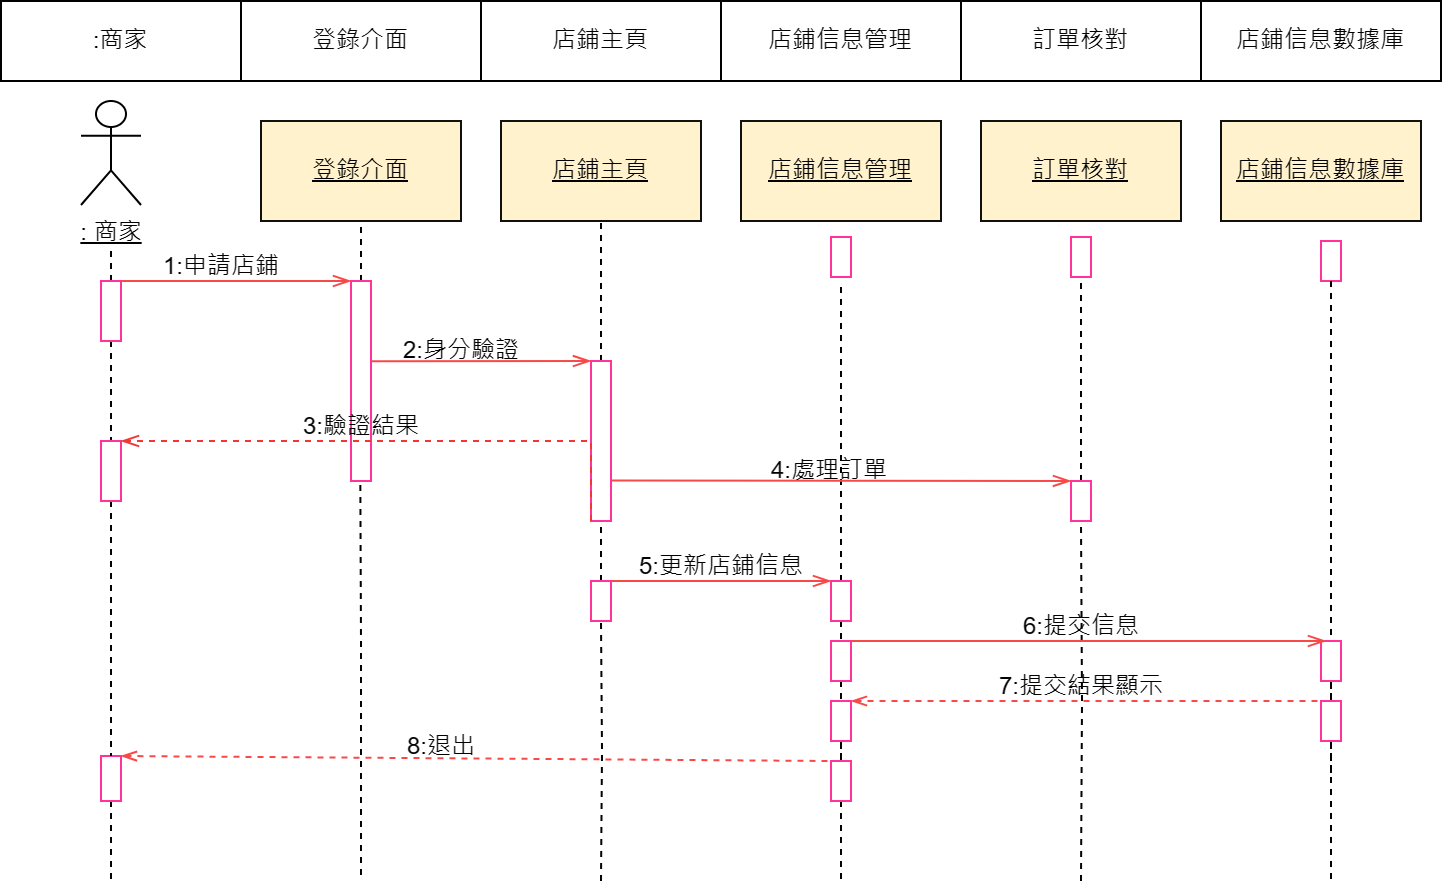

The diagram above was exported from draw.io. Its source (the exported page's mxGraphModel, read from the mxfile embedded in the PNG):
<mxGraphModel dx="1042" dy="535" grid="1" gridSize="10" guides="1" tooltips="1" connect="1" arrows="1" fold="1" page="1" pageScale="1" pageWidth="827" pageHeight="1169" math="0" shadow="0">
  <root>
    <mxCell id="0" />
    <mxCell id="1" parent="0" />
    <mxCell id="-65h_tqUYANkpe5B-2re-10" value="&lt;u&gt;: 商家&lt;/u&gt;" style="shape=umlActor;verticalLabelPosition=bottom;verticalAlign=top;html=1;outlineConnect=0;" parent="1" vertex="1">
      <mxGeometry x="40" y="50" width="30" height="52" as="geometry" />
    </mxCell>
    <mxCell id="-65h_tqUYANkpe5B-2re-11" value="&lt;u&gt;店鋪信息管理&lt;/u&gt;" style="rounded=0;whiteSpace=wrap;html=1;fillColor=#fff2cc;strokeColor=#10100f;" parent="1" vertex="1">
      <mxGeometry x="370" y="60" width="100" height="50" as="geometry" />
    </mxCell>
    <mxCell id="-65h_tqUYANkpe5B-2re-12" value="&lt;u&gt;店鋪主頁&lt;/u&gt;" style="rounded=0;whiteSpace=wrap;html=1;fillColor=#fff2cc;strokeColor=#10100f;" parent="1" vertex="1">
      <mxGeometry x="250" y="60" width="100" height="50" as="geometry" />
    </mxCell>
    <mxCell id="-65h_tqUYANkpe5B-2re-13" value="&lt;u&gt;登錄介面&lt;/u&gt;" style="rounded=0;whiteSpace=wrap;html=1;fillColor=#fff2cc;strokeColor=#10100f;" parent="1" vertex="1">
      <mxGeometry x="130" y="60" width="100" height="50" as="geometry" />
    </mxCell>
    <mxCell id="-65h_tqUYANkpe5B-2re-14" value="&lt;u&gt;訂單核對&lt;/u&gt;" style="rounded=0;whiteSpace=wrap;html=1;fillColor=#fff2cc;strokeColor=#10100f;" parent="1" vertex="1">
      <mxGeometry x="490" y="60" width="100" height="50" as="geometry" />
    </mxCell>
    <mxCell id="-65h_tqUYANkpe5B-2re-15" value="&lt;u&gt;店鋪信息數據庫&lt;br&gt;&lt;/u&gt;" style="rounded=0;whiteSpace=wrap;html=1;fillColor=#fff2cc;strokeColor=#10100f;" parent="1" vertex="1">
      <mxGeometry x="610" y="60" width="100" height="50" as="geometry" />
    </mxCell>
    <mxCell id="-65h_tqUYANkpe5B-2re-17" style="edgeStyle=orthogonalEdgeStyle;rounded=0;orthogonalLoop=1;jettySize=auto;html=1;dashed=1;endArrow=none;endFill=0;" parent="1" source="-65h_tqUYANkpe5B-2re-60" edge="1">
      <mxGeometry relative="1" as="geometry">
        <mxPoint x="665" y="360" as="targetPoint" />
      </mxGeometry>
    </mxCell>
    <mxCell id="-65h_tqUYANkpe5B-2re-18" value="" style="rounded=0;whiteSpace=wrap;html=1;strokeColor=#FF3399;" parent="1" vertex="1">
      <mxGeometry x="660" y="120" width="10" height="20" as="geometry" />
    </mxCell>
    <mxCell id="-65h_tqUYANkpe5B-2re-19" value="" style="rounded=0;orthogonalLoop=1;jettySize=auto;html=1;endArrow=none;endFill=0;dashed=1;" parent="1" source="-65h_tqUYANkpe5B-2re-21" target="-65h_tqUYANkpe5B-2re-25" edge="1">
      <mxGeometry relative="1" as="geometry" />
    </mxCell>
    <mxCell id="-65h_tqUYANkpe5B-2re-20" style="edgeStyle=orthogonalEdgeStyle;rounded=0;orthogonalLoop=1;jettySize=auto;html=1;exitX=0.5;exitY=0;exitDx=0;exitDy=0;endArrow=none;endFill=0;dashed=1;" parent="1" source="-65h_tqUYANkpe5B-2re-21" edge="1">
      <mxGeometry relative="1" as="geometry">
        <mxPoint x="55" y="122" as="targetPoint" />
      </mxGeometry>
    </mxCell>
    <mxCell id="-65h_tqUYANkpe5B-2re-21" value="" style="rounded=0;whiteSpace=wrap;html=1;strokeColor=#FF3399;" parent="1" vertex="1">
      <mxGeometry x="50" y="140" width="10" height="30" as="geometry" />
    </mxCell>
    <mxCell id="-65h_tqUYANkpe5B-2re-22" style="edgeStyle=orthogonalEdgeStyle;rounded=0;orthogonalLoop=1;jettySize=auto;html=1;exitX=0.5;exitY=1;exitDx=0;exitDy=0;endArrow=none;endFill=0;dashed=1;" parent="1" source="-65h_tqUYANkpe5B-2re-23" edge="1">
      <mxGeometry relative="1" as="geometry">
        <mxPoint x="55" y="441" as="targetPoint" />
      </mxGeometry>
    </mxCell>
    <mxCell id="-65h_tqUYANkpe5B-2re-23" value="" style="rounded=0;whiteSpace=wrap;html=1;strokeColor=#FF3399;" parent="1" vertex="1">
      <mxGeometry x="50" y="377.5" width="10" height="22.5" as="geometry" />
    </mxCell>
    <mxCell id="-65h_tqUYANkpe5B-2re-24" style="edgeStyle=orthogonalEdgeStyle;rounded=0;orthogonalLoop=1;jettySize=auto;html=1;exitX=0.5;exitY=1;exitDx=0;exitDy=0;entryX=0.5;entryY=0;entryDx=0;entryDy=0;dashed=1;endArrow=none;endFill=0;" parent="1" source="-65h_tqUYANkpe5B-2re-25" target="-65h_tqUYANkpe5B-2re-23" edge="1">
      <mxGeometry relative="1" as="geometry" />
    </mxCell>
    <mxCell id="-65h_tqUYANkpe5B-2re-25" value="" style="rounded=0;whiteSpace=wrap;html=1;strokeColor=#FF3399;labelBackgroundColor=default;" parent="1" vertex="1">
      <mxGeometry x="50" y="220" width="10" height="30" as="geometry" />
    </mxCell>
    <mxCell id="-65h_tqUYANkpe5B-2re-28" style="edgeStyle=orthogonalEdgeStyle;rounded=0;orthogonalLoop=1;jettySize=auto;html=1;exitX=0.5;exitY=0;exitDx=0;exitDy=0;entryX=0.5;entryY=1;entryDx=0;entryDy=0;dashed=1;endArrow=none;endFill=0;" parent="1" source="-65h_tqUYANkpe5B-2re-30" target="-65h_tqUYANkpe5B-2re-13" edge="1">
      <mxGeometry relative="1" as="geometry" />
    </mxCell>
    <mxCell id="-65h_tqUYANkpe5B-2re-29" style="edgeStyle=orthogonalEdgeStyle;rounded=0;orthogonalLoop=1;jettySize=auto;html=1;exitX=0.25;exitY=1;exitDx=0;exitDy=0;endArrow=none;endFill=0;dashed=1;" parent="1" edge="1">
      <mxGeometry relative="1" as="geometry">
        <mxPoint x="180" y="440" as="targetPoint" />
        <mxPoint x="179.5" y="200" as="sourcePoint" />
      </mxGeometry>
    </mxCell>
    <mxCell id="-65h_tqUYANkpe5B-2re-30" value="" style="rounded=0;whiteSpace=wrap;html=1;strokeColor=#FF3399;labelBackgroundColor=default;" parent="1" vertex="1">
      <mxGeometry x="175" y="140" width="10" height="100" as="geometry" />
    </mxCell>
    <mxCell id="-65h_tqUYANkpe5B-2re-31" value="" style="edgeStyle=orthogonalEdgeStyle;rounded=0;orthogonalLoop=1;jettySize=auto;html=1;endArrow=none;endFill=0;dashed=1;" parent="1" target="-65h_tqUYANkpe5B-2re-37" edge="1">
      <mxGeometry relative="1" as="geometry">
        <mxPoint x="300" y="440" as="sourcePoint" />
      </mxGeometry>
    </mxCell>
    <mxCell id="-65h_tqUYANkpe5B-2re-34" style="edgeStyle=orthogonalEdgeStyle;rounded=0;orthogonalLoop=1;jettySize=auto;html=1;exitX=0.5;exitY=0;exitDx=0;exitDy=0;entryX=0.5;entryY=1;entryDx=0;entryDy=0;dashed=1;endArrow=none;endFill=0;" parent="1" source="-65h_tqUYANkpe5B-2re-35" target="-65h_tqUYANkpe5B-2re-12" edge="1">
      <mxGeometry relative="1" as="geometry" />
    </mxCell>
    <mxCell id="-65h_tqUYANkpe5B-2re-35" value="" style="rounded=0;whiteSpace=wrap;html=1;strokeColor=#FF3399;labelBackgroundColor=default;" parent="1" vertex="1">
      <mxGeometry x="295" y="180" width="10" height="80" as="geometry" />
    </mxCell>
    <mxCell id="-65h_tqUYANkpe5B-2re-116" style="edgeStyle=orthogonalEdgeStyle;rounded=0;orthogonalLoop=1;jettySize=auto;html=1;entryX=0.5;entryY=1;entryDx=0;entryDy=0;dashed=1;endArrow=none;endFill=0;" parent="1" source="-65h_tqUYANkpe5B-2re-37" target="-65h_tqUYANkpe5B-2re-35" edge="1">
      <mxGeometry relative="1" as="geometry">
        <Array as="points">
          <mxPoint x="300" y="260" />
          <mxPoint x="300" y="260" />
        </Array>
      </mxGeometry>
    </mxCell>
    <mxCell id="-65h_tqUYANkpe5B-2re-37" value="" style="rounded=0;whiteSpace=wrap;html=1;strokeColor=#FF3399;labelBackgroundColor=default;" parent="1" vertex="1">
      <mxGeometry x="295" y="290" width="10" height="20" as="geometry" />
    </mxCell>
    <mxCell id="-65h_tqUYANkpe5B-2re-41" value="" style="edgeStyle=orthogonalEdgeStyle;rounded=0;orthogonalLoop=1;jettySize=auto;html=1;endArrow=none;endFill=0;dashed=1;exitX=0.5;exitY=0;exitDx=0;exitDy=0;" parent="1" source="-65h_tqUYANkpe5B-2re-43" edge="1">
      <mxGeometry relative="1" as="geometry">
        <mxPoint x="420.02857142857135" y="210" as="sourcePoint" />
        <mxPoint x="420" y="140" as="targetPoint" />
      </mxGeometry>
    </mxCell>
    <mxCell id="-65h_tqUYANkpe5B-2re-97" value="" style="edgeStyle=orthogonalEdgeStyle;rounded=0;orthogonalLoop=1;jettySize=auto;html=1;dashed=1;endArrow=none;endFill=0;" parent="1" source="-65h_tqUYANkpe5B-2re-43" target="-65h_tqUYANkpe5B-2re-96" edge="1">
      <mxGeometry relative="1" as="geometry" />
    </mxCell>
    <mxCell id="-65h_tqUYANkpe5B-2re-43" value="" style="rounded=0;whiteSpace=wrap;html=1;strokeColor=#FF3399;labelBackgroundColor=default;" parent="1" vertex="1">
      <mxGeometry x="415" y="290" width="10" height="20" as="geometry" />
    </mxCell>
    <mxCell id="-65h_tqUYANkpe5B-2re-98" value="" style="edgeStyle=orthogonalEdgeStyle;rounded=0;orthogonalLoop=1;jettySize=auto;html=1;dashed=1;endArrow=none;endFill=0;" parent="1" source="-65h_tqUYANkpe5B-2re-45" target="-65h_tqUYANkpe5B-2re-96" edge="1">
      <mxGeometry relative="1" as="geometry" />
    </mxCell>
    <mxCell id="-65h_tqUYANkpe5B-2re-105" style="edgeStyle=orthogonalEdgeStyle;rounded=0;orthogonalLoop=1;jettySize=auto;html=1;endArrow=none;endFill=0;dashed=1;" parent="1" source="-65h_tqUYANkpe5B-2re-45" edge="1">
      <mxGeometry relative="1" as="geometry">
        <mxPoint x="420" y="440" as="targetPoint" />
      </mxGeometry>
    </mxCell>
    <mxCell id="-65h_tqUYANkpe5B-2re-45" value="" style="rounded=0;whiteSpace=wrap;html=1;strokeColor=#FF3399;labelBackgroundColor=default;" parent="1" vertex="1">
      <mxGeometry x="415" y="380" width="10" height="20" as="geometry" />
    </mxCell>
    <mxCell id="-65h_tqUYANkpe5B-2re-46" value="" style="endArrow=openThin;endFill=0;endSize=7;html=1;rounded=0;edgeStyle=orthogonalEdgeStyle;exitX=0;exitY=1;exitDx=0;exitDy=0;entryX=1;entryY=0;entryDx=0;entryDy=0;strokeColor=#f33535;dashed=1;" parent="1" source="-65h_tqUYANkpe5B-2re-35" target="-65h_tqUYANkpe5B-2re-25" edge="1">
      <mxGeometry width="160" relative="1" as="geometry">
        <mxPoint x="340" y="300" as="sourcePoint" />
        <mxPoint x="500" y="300" as="targetPoint" />
        <Array as="points">
          <mxPoint x="295" y="220" />
        </Array>
      </mxGeometry>
    </mxCell>
    <mxCell id="-65h_tqUYANkpe5B-2re-47" value="" style="endArrow=openThin;endFill=0;endSize=7;html=1;rounded=0;edgeStyle=orthogonalEdgeStyle;entryX=0;entryY=0;entryDx=0;entryDy=0;strokeColor=#f94848;exitX=1.022;exitY=0.401;exitDx=0;exitDy=0;exitPerimeter=0;" parent="1" source="-65h_tqUYANkpe5B-2re-30" target="-65h_tqUYANkpe5B-2re-35" edge="1">
      <mxGeometry width="160" relative="1" as="geometry">
        <mxPoint x="190" y="180" as="sourcePoint" />
        <mxPoint x="500" y="300" as="targetPoint" />
        <Array as="points">
          <mxPoint x="190" y="180" />
        </Array>
      </mxGeometry>
    </mxCell>
    <mxCell id="-65h_tqUYANkpe5B-2re-48" value="" style="endArrow=openThin;endFill=0;endSize=7;html=1;rounded=0;edgeStyle=orthogonalEdgeStyle;entryX=0;entryY=0;entryDx=0;entryDy=0;strokeColor=#f94848;exitX=1;exitY=0;exitDx=0;exitDy=0;" parent="1" source="-65h_tqUYANkpe5B-2re-21" target="-65h_tqUYANkpe5B-2re-30" edge="1">
      <mxGeometry width="160" relative="1" as="geometry">
        <mxPoint x="195" y="180" as="sourcePoint" />
        <mxPoint x="305" y="180" as="targetPoint" />
        <Array as="points">
          <mxPoint x="120" y="140" />
          <mxPoint x="120" y="140" />
        </Array>
      </mxGeometry>
    </mxCell>
    <mxCell id="-65h_tqUYANkpe5B-2re-49" value="" style="endArrow=openThin;endFill=0;endSize=7;html=1;rounded=0;strokeColor=#f94848;exitX=1;exitY=0;exitDx=0;exitDy=0;entryX=0;entryY=0;entryDx=0;entryDy=0;" parent="1" source="-65h_tqUYANkpe5B-2re-37" target="-65h_tqUYANkpe5B-2re-43" edge="1">
      <mxGeometry width="160" relative="1" as="geometry">
        <mxPoint x="315" y="259.17" as="sourcePoint" />
        <mxPoint x="410" y="260" as="targetPoint" />
      </mxGeometry>
    </mxCell>
    <mxCell id="-65h_tqUYANkpe5B-2re-53" style="edgeStyle=orthogonalEdgeStyle;rounded=0;orthogonalLoop=1;jettySize=auto;html=1;endArrow=none;endFill=0;dashed=1;" parent="1" source="-65h_tqUYANkpe5B-2re-90" edge="1">
      <mxGeometry relative="1" as="geometry">
        <mxPoint x="540" y="140" as="targetPoint" />
      </mxGeometry>
    </mxCell>
    <mxCell id="-65h_tqUYANkpe5B-2re-59" style="edgeStyle=orthogonalEdgeStyle;rounded=0;orthogonalLoop=1;jettySize=auto;html=1;endArrow=none;endFill=0;dashed=1;" parent="1" source="-65h_tqUYANkpe5B-2re-60" edge="1">
      <mxGeometry relative="1" as="geometry">
        <mxPoint x="665" y="440" as="targetPoint" />
      </mxGeometry>
    </mxCell>
    <mxCell id="-65h_tqUYANkpe5B-2re-61" value="" style="endArrow=none;endFill=0;endSize=7;html=1;rounded=0;strokeColor=#f94848;exitX=1;exitY=0;exitDx=0;exitDy=0;entryX=0;entryY=0;entryDx=0;entryDy=0;startArrow=openThin;startFill=0;dashed=1;" parent="1" source="-65h_tqUYANkpe5B-2re-23" target="-65h_tqUYANkpe5B-2re-45" edge="1">
      <mxGeometry width="160" relative="1" as="geometry">
        <mxPoint x="330" y="480" as="sourcePoint" />
        <mxPoint x="560" y="480" as="targetPoint" />
      </mxGeometry>
    </mxCell>
    <mxCell id="-65h_tqUYANkpe5B-2re-70" value="5:更新店鋪信息" style="text;html=1;align=center;verticalAlign=middle;resizable=0;points=[];autosize=1;strokeColor=none;fillColor=none;" parent="1" vertex="1">
      <mxGeometry x="305" y="268" width="110" height="30" as="geometry" />
    </mxCell>
    <mxCell id="-65h_tqUYANkpe5B-2re-71" value="1:申請店鋪" style="text;html=1;align=center;verticalAlign=middle;resizable=0;points=[];autosize=1;strokeColor=none;fillColor=none;" parent="1" vertex="1">
      <mxGeometry x="70" y="118" width="80" height="30" as="geometry" />
    </mxCell>
    <mxCell id="-65h_tqUYANkpe5B-2re-72" value="2:身分驗證" style="text;html=1;align=center;verticalAlign=middle;resizable=0;points=[];autosize=1;strokeColor=none;fillColor=none;" parent="1" vertex="1">
      <mxGeometry x="190" y="160" width="80" height="30" as="geometry" />
    </mxCell>
    <mxCell id="-65h_tqUYANkpe5B-2re-73" value="3:驗證結果" style="text;html=1;align=center;verticalAlign=middle;resizable=0;points=[];autosize=1;strokeColor=none;fillColor=none;" parent="1" vertex="1">
      <mxGeometry x="140" y="198" width="80" height="30" as="geometry" />
    </mxCell>
    <mxCell id="-65h_tqUYANkpe5B-2re-80" value="" style="shape=table;startSize=0;container=1;collapsible=0;childLayout=tableLayout;" parent="1" vertex="1">
      <mxGeometry width="720" height="40" as="geometry" />
    </mxCell>
    <mxCell id="-65h_tqUYANkpe5B-2re-81" value="" style="shape=tableRow;horizontal=0;startSize=0;swimlaneHead=0;swimlaneBody=0;strokeColor=inherit;top=0;left=0;bottom=0;right=0;collapsible=0;dropTarget=0;fillColor=none;points=[[0,0.5],[1,0.5]];portConstraint=eastwest;" parent="-65h_tqUYANkpe5B-2re-80" vertex="1">
      <mxGeometry width="720" height="40" as="geometry" />
    </mxCell>
    <mxCell id="-65h_tqUYANkpe5B-2re-82" value=":商家" style="shape=partialRectangle;html=1;whiteSpace=wrap;connectable=0;strokeColor=inherit;overflow=hidden;fillColor=none;top=0;left=0;bottom=0;right=0;pointerEvents=1;" parent="-65h_tqUYANkpe5B-2re-81" vertex="1">
      <mxGeometry width="120" height="40" as="geometry">
        <mxRectangle width="120" height="40" as="alternateBounds" />
      </mxGeometry>
    </mxCell>
    <mxCell id="-65h_tqUYANkpe5B-2re-83" value="登錄介面" style="shape=partialRectangle;html=1;whiteSpace=wrap;connectable=0;strokeColor=inherit;overflow=hidden;fillColor=none;top=0;left=0;bottom=0;right=0;pointerEvents=1;" parent="-65h_tqUYANkpe5B-2re-81" vertex="1">
      <mxGeometry x="120" width="120" height="40" as="geometry">
        <mxRectangle width="120" height="40" as="alternateBounds" />
      </mxGeometry>
    </mxCell>
    <mxCell id="-65h_tqUYANkpe5B-2re-84" value="店鋪主頁" style="shape=partialRectangle;html=1;whiteSpace=wrap;connectable=0;strokeColor=inherit;overflow=hidden;fillColor=none;top=0;left=0;bottom=0;right=0;pointerEvents=1;" parent="-65h_tqUYANkpe5B-2re-81" vertex="1">
      <mxGeometry x="240" width="120" height="40" as="geometry">
        <mxRectangle width="120" height="40" as="alternateBounds" />
      </mxGeometry>
    </mxCell>
    <mxCell id="-65h_tqUYANkpe5B-2re-85" value="店鋪信息管理" style="shape=partialRectangle;html=1;whiteSpace=wrap;connectable=0;strokeColor=inherit;overflow=hidden;fillColor=none;top=0;left=0;bottom=0;right=0;pointerEvents=1;" parent="-65h_tqUYANkpe5B-2re-81" vertex="1">
      <mxGeometry x="360" width="120" height="40" as="geometry">
        <mxRectangle width="120" height="40" as="alternateBounds" />
      </mxGeometry>
    </mxCell>
    <mxCell id="-65h_tqUYANkpe5B-2re-86" value="訂單核對" style="shape=partialRectangle;html=1;whiteSpace=wrap;connectable=0;strokeColor=inherit;overflow=hidden;fillColor=none;top=0;left=0;bottom=0;right=0;pointerEvents=1;" parent="-65h_tqUYANkpe5B-2re-81" vertex="1">
      <mxGeometry x="480" width="120" height="40" as="geometry">
        <mxRectangle width="120" height="40" as="alternateBounds" />
      </mxGeometry>
    </mxCell>
    <mxCell id="-65h_tqUYANkpe5B-2re-87" value="店鋪信息數據庫" style="shape=partialRectangle;html=1;whiteSpace=wrap;connectable=0;strokeColor=inherit;overflow=hidden;fillColor=none;top=0;left=0;bottom=0;right=0;pointerEvents=1;" parent="-65h_tqUYANkpe5B-2re-81" vertex="1">
      <mxGeometry x="600" width="120" height="40" as="geometry">
        <mxRectangle width="120" height="40" as="alternateBounds" />
      </mxGeometry>
    </mxCell>
    <mxCell id="-65h_tqUYANkpe5B-2re-88" value="" style="rounded=0;whiteSpace=wrap;html=1;strokeColor=#FF3399;labelBackgroundColor=default;" parent="1" vertex="1">
      <mxGeometry x="415" y="118" width="10" height="20" as="geometry" />
    </mxCell>
    <mxCell id="-65h_tqUYANkpe5B-2re-89" value="" style="rounded=0;whiteSpace=wrap;html=1;strokeColor=#FF3399;labelBackgroundColor=default;" parent="1" vertex="1">
      <mxGeometry x="535" y="118" width="10" height="20" as="geometry" />
    </mxCell>
    <mxCell id="-65h_tqUYANkpe5B-2re-91" value="" style="edgeStyle=orthogonalEdgeStyle;rounded=0;orthogonalLoop=1;jettySize=auto;html=1;endArrow=none;endFill=0;dashed=1;" parent="1" target="-65h_tqUYANkpe5B-2re-90" edge="1">
      <mxGeometry relative="1" as="geometry">
        <mxPoint x="540" y="440" as="sourcePoint" />
        <mxPoint x="540" y="140" as="targetPoint" />
      </mxGeometry>
    </mxCell>
    <mxCell id="-65h_tqUYANkpe5B-2re-90" value="" style="rounded=0;whiteSpace=wrap;html=1;strokeColor=#FF3399;labelBackgroundColor=default;" parent="1" vertex="1">
      <mxGeometry x="535" y="240" width="10" height="20" as="geometry" />
    </mxCell>
    <mxCell id="-65h_tqUYANkpe5B-2re-95" value="" style="rounded=0;whiteSpace=wrap;html=1;strokeColor=#FF3399;labelBackgroundColor=default;" parent="1" vertex="1">
      <mxGeometry x="415" y="320" width="10" height="20" as="geometry" />
    </mxCell>
    <mxCell id="-65h_tqUYANkpe5B-2re-96" value="" style="rounded=0;whiteSpace=wrap;html=1;strokeColor=#FF3399;labelBackgroundColor=default;" parent="1" vertex="1">
      <mxGeometry x="415" y="350" width="10" height="20" as="geometry" />
    </mxCell>
    <mxCell id="-65h_tqUYANkpe5B-2re-100" value="" style="edgeStyle=orthogonalEdgeStyle;rounded=0;orthogonalLoop=1;jettySize=auto;html=1;dashed=1;endArrow=none;endFill=0;entryX=0.5;entryY=0;entryDx=0;entryDy=0;" parent="1" source="-65h_tqUYANkpe5B-2re-92" target="-65h_tqUYANkpe5B-2re-60" edge="1">
      <mxGeometry relative="1" as="geometry">
        <mxPoint x="665" y="140" as="sourcePoint" />
        <mxPoint x="665" y="360" as="targetPoint" />
      </mxGeometry>
    </mxCell>
    <mxCell id="-65h_tqUYANkpe5B-2re-60" value="" style="rounded=0;whiteSpace=wrap;html=1;strokeColor=#FF3399;labelBackgroundColor=default;" parent="1" vertex="1">
      <mxGeometry x="660" y="350" width="10" height="20" as="geometry" />
    </mxCell>
    <mxCell id="-65h_tqUYANkpe5B-2re-103" value="" style="edgeStyle=orthogonalEdgeStyle;rounded=0;orthogonalLoop=1;jettySize=auto;html=1;dashed=1;endArrow=none;endFill=0;entryX=0.5;entryY=0;entryDx=0;entryDy=0;" parent="1" source="-65h_tqUYANkpe5B-2re-18" target="-65h_tqUYANkpe5B-2re-92" edge="1">
      <mxGeometry relative="1" as="geometry">
        <mxPoint x="665" y="140" as="sourcePoint" />
        <mxPoint x="665" y="350" as="targetPoint" />
      </mxGeometry>
    </mxCell>
    <mxCell id="-65h_tqUYANkpe5B-2re-92" value="" style="rounded=0;whiteSpace=wrap;html=1;strokeColor=#FF3399;labelBackgroundColor=default;" parent="1" vertex="1">
      <mxGeometry x="660" y="320" width="10" height="20" as="geometry" />
    </mxCell>
    <mxCell id="-65h_tqUYANkpe5B-2re-106" value="8:退出" style="text;html=1;align=center;verticalAlign=middle;resizable=0;points=[];autosize=1;strokeColor=none;fillColor=none;" parent="1" vertex="1">
      <mxGeometry x="190" y="358" width="60" height="30" as="geometry" />
    </mxCell>
    <mxCell id="-65h_tqUYANkpe5B-2re-107" value="" style="endArrow=openThin;endFill=0;endSize=7;html=1;rounded=0;edgeStyle=orthogonalEdgeStyle;strokeColor=#f94848;exitX=1.022;exitY=0.401;exitDx=0;exitDy=0;exitPerimeter=0;entryX=0;entryY=0;entryDx=0;entryDy=0;" parent="1" target="-65h_tqUYANkpe5B-2re-90" edge="1">
      <mxGeometry width="160" relative="1" as="geometry">
        <mxPoint x="305" y="239.71" as="sourcePoint" />
        <mxPoint x="530" y="240" as="targetPoint" />
        <Array as="points">
          <mxPoint x="310" y="240" />
        </Array>
      </mxGeometry>
    </mxCell>
    <mxCell id="-65h_tqUYANkpe5B-2re-109" value="4:處理訂單" style="text;html=1;align=center;verticalAlign=middle;resizable=0;points=[];autosize=1;strokeColor=none;fillColor=none;" parent="1" vertex="1">
      <mxGeometry x="374" y="220" width="80" height="30" as="geometry" />
    </mxCell>
    <mxCell id="-65h_tqUYANkpe5B-2re-110" value="" style="endArrow=openThin;endFill=0;endSize=7;html=1;rounded=0;edgeStyle=orthogonalEdgeStyle;strokeColor=#f94848;exitX=1;exitY=0;exitDx=0;exitDy=0;entryX=0.25;entryY=0;entryDx=0;entryDy=0;" parent="1" source="-65h_tqUYANkpe5B-2re-95" target="-65h_tqUYANkpe5B-2re-92" edge="1">
      <mxGeometry width="160" relative="1" as="geometry">
        <mxPoint x="500" y="319.31" as="sourcePoint" />
        <mxPoint x="650" y="319" as="targetPoint" />
        <Array as="points">
          <mxPoint x="510" y="320" />
          <mxPoint x="510" y="320" />
        </Array>
      </mxGeometry>
    </mxCell>
    <mxCell id="-65h_tqUYANkpe5B-2re-111" value="" style="endArrow=none;endFill=0;endSize=7;html=1;rounded=0;edgeStyle=orthogonalEdgeStyle;strokeColor=#f94848;exitX=1;exitY=0;exitDx=0;exitDy=0;entryX=0;entryY=0;entryDx=0;entryDy=0;startArrow=openThin;startFill=0;dashed=1;" parent="1" source="-65h_tqUYANkpe5B-2re-96" target="-65h_tqUYANkpe5B-2re-60" edge="1">
      <mxGeometry width="160" relative="1" as="geometry">
        <mxPoint x="435" y="330" as="sourcePoint" />
        <mxPoint x="673" y="330" as="targetPoint" />
        <Array as="points">
          <mxPoint x="540" y="350" />
          <mxPoint x="540" y="350" />
        </Array>
      </mxGeometry>
    </mxCell>
    <mxCell id="-65h_tqUYANkpe5B-2re-112" value="7:提交結果顯示" style="text;html=1;align=center;verticalAlign=middle;resizable=0;points=[];autosize=1;strokeColor=none;fillColor=none;" parent="1" vertex="1">
      <mxGeometry x="485" y="328" width="110" height="30" as="geometry" />
    </mxCell>
    <mxCell id="-65h_tqUYANkpe5B-2re-113" value="6:提交信息" style="text;html=1;align=center;verticalAlign=middle;resizable=0;points=[];autosize=1;strokeColor=none;fillColor=none;" parent="1" vertex="1">
      <mxGeometry x="500" y="298" width="80" height="30" as="geometry" />
    </mxCell>
  </root>
</mxGraphModel>